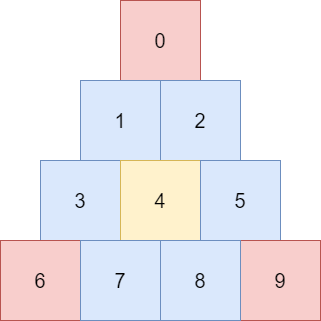

The diagram above was exported from draw.io. Its source (the exported page's mxGraphModel, read from the mxfile embedded in the PNG):
<mxGraphModel dx="1422" dy="713" grid="1" gridSize="10" guides="1" tooltips="1" connect="1" arrows="1" fold="1" page="1" pageScale="1" pageWidth="827" pageHeight="1169" math="0" shadow="0">
  <root>
    <mxCell id="0" />
    <mxCell id="1" parent="0" />
    <mxCell id="gFoA4L4RPLOaTOVKsQIw-1" value="0" style="whiteSpace=wrap;html=1;aspect=fixed;fontSize=20;fillColor=#f8cecc;strokeColor=#b85450;" vertex="1" parent="1">
      <mxGeometry x="360" y="200" width="80" height="80" as="geometry" />
    </mxCell>
    <mxCell id="gFoA4L4RPLOaTOVKsQIw-2" value="1" style="whiteSpace=wrap;html=1;aspect=fixed;fontSize=20;fillColor=#dae8fc;strokeColor=#6c8ebf;" vertex="1" parent="1">
      <mxGeometry x="320" y="280" width="80" height="80" as="geometry" />
    </mxCell>
    <mxCell id="gFoA4L4RPLOaTOVKsQIw-3" value="2" style="whiteSpace=wrap;html=1;aspect=fixed;fontSize=20;fillColor=#dae8fc;strokeColor=#6c8ebf;" vertex="1" parent="1">
      <mxGeometry x="400" y="280" width="80" height="80" as="geometry" />
    </mxCell>
    <mxCell id="gFoA4L4RPLOaTOVKsQIw-5" value="3" style="whiteSpace=wrap;html=1;aspect=fixed;fontSize=20;fillColor=#dae8fc;strokeColor=#6c8ebf;" vertex="1" parent="1">
      <mxGeometry x="280" y="360" width="80" height="80" as="geometry" />
    </mxCell>
    <mxCell id="gFoA4L4RPLOaTOVKsQIw-6" value="6" style="whiteSpace=wrap;html=1;aspect=fixed;fontSize=20;fillColor=#f8cecc;strokeColor=#b85450;" vertex="1" parent="1">
      <mxGeometry x="240" y="440" width="80" height="80" as="geometry" />
    </mxCell>
    <mxCell id="gFoA4L4RPLOaTOVKsQIw-7" value="4" style="whiteSpace=wrap;html=1;aspect=fixed;fontSize=20;fillColor=#fff2cc;strokeColor=#d6b656;" vertex="1" parent="1">
      <mxGeometry x="360" y="360" width="80" height="80" as="geometry" />
    </mxCell>
    <mxCell id="gFoA4L4RPLOaTOVKsQIw-8" value="7" style="whiteSpace=wrap;html=1;aspect=fixed;fontSize=20;fillColor=#dae8fc;strokeColor=#6c8ebf;" vertex="1" parent="1">
      <mxGeometry x="320" y="440" width="80" height="80" as="geometry" />
    </mxCell>
    <mxCell id="gFoA4L4RPLOaTOVKsQIw-10" value="5" style="whiteSpace=wrap;html=1;aspect=fixed;fontSize=20;fillColor=#dae8fc;strokeColor=#6c8ebf;" vertex="1" parent="1">
      <mxGeometry x="440" y="360" width="80" height="80" as="geometry" />
    </mxCell>
    <mxCell id="gFoA4L4RPLOaTOVKsQIw-11" value="9" style="whiteSpace=wrap;html=1;aspect=fixed;fontSize=20;fillColor=#f8cecc;strokeColor=#b85450;" vertex="1" parent="1">
      <mxGeometry x="480" y="440" width="80" height="80" as="geometry" />
    </mxCell>
    <mxCell id="gFoA4L4RPLOaTOVKsQIw-15" value="8" style="whiteSpace=wrap;html=1;aspect=fixed;fontSize=20;fillColor=#dae8fc;strokeColor=#6c8ebf;" vertex="1" parent="1">
      <mxGeometry x="400" y="440" width="80" height="80" as="geometry" />
    </mxCell>
  </root>
</mxGraphModel>